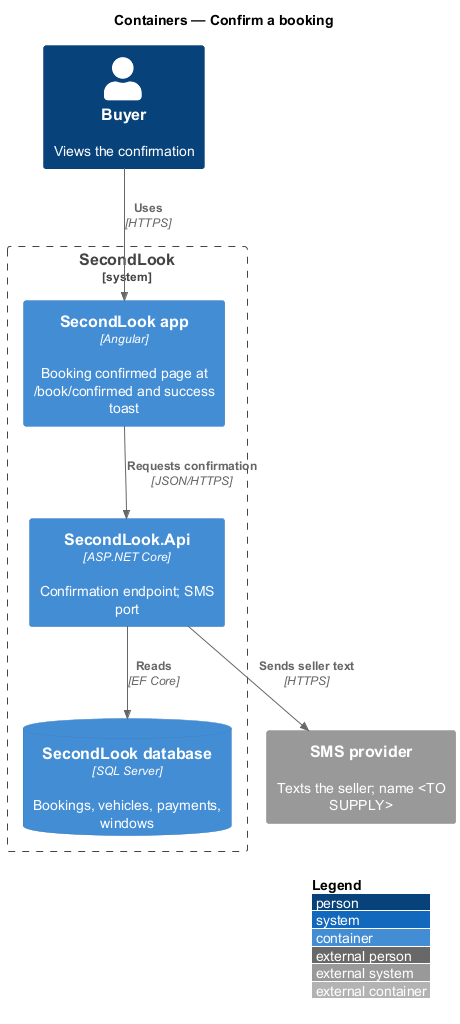

The diagram above was rendered by PlantUML. Its source (embedded in the PNG):
@startuml
!include <C4/C4_Container>
LAYOUT_WITH_LEGEND()
title Containers — Confirm a booking

Person(buyer, "Buyer", "Views the confirmation")
System_Boundary(secondlook, "SecondLook") {
  Container(app, "SecondLook app", "Angular", "Booking confirmed page at /book/confirmed and success toast")
  Container(api, "SecondLook.Api", "ASP.NET Core", "Confirmation endpoint; SMS port")
  ContainerDb(db, "SecondLook database", "SQL Server", "Bookings, vehicles, payments, windows")
}
System_Ext(sms, "SMS provider", "Texts the seller; name <TO SUPPLY>")

Rel(buyer, app, "Uses", "HTTPS")
Rel(app, api, "Requests confirmation", "JSON/HTTPS")
Rel(api, db, "Reads", "EF Core")
Rel(api, sms, "Sends seller text", "HTTPS")
@enduml